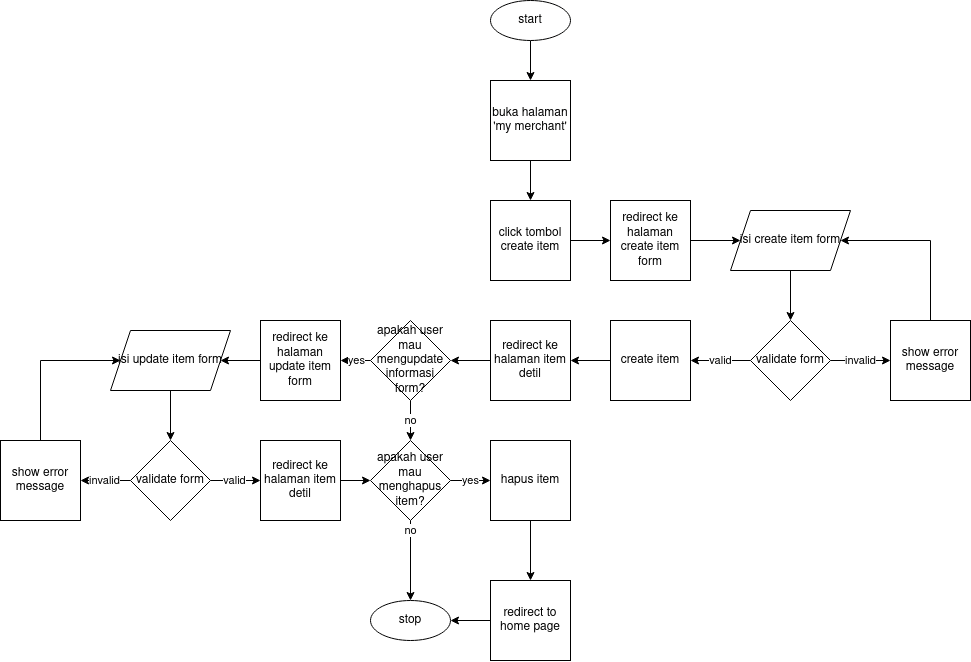

The diagram above was exported from draw.io. Its source (the exported page's mxGraphModel, read from the mxfile embedded in the PNG):
<mxGraphModel dx="2899" dy="1131" grid="1" gridSize="10" guides="1" tooltips="1" connect="1" arrows="1" fold="1" page="1" pageScale="1" pageWidth="850" pageHeight="1100" math="0" shadow="0">
  <root>
    <mxCell id="0" />
    <mxCell id="1" parent="0" />
    <mxCell id="zTmQfGpNIVU_1hk3MtEp-4" value="" style="edgeStyle=orthogonalEdgeStyle;rounded=0;orthogonalLoop=1;jettySize=auto;html=1;" edge="1" parent="1" source="zTmQfGpNIVU_1hk3MtEp-1" target="zTmQfGpNIVU_1hk3MtEp-2">
      <mxGeometry relative="1" as="geometry" />
    </mxCell>
    <mxCell id="zTmQfGpNIVU_1hk3MtEp-1" value="start" style="ellipse;whiteSpace=wrap;html=1;" vertex="1" parent="1">
      <mxGeometry x="360" y="120" width="80" height="40" as="geometry" />
    </mxCell>
    <mxCell id="zTmQfGpNIVU_1hk3MtEp-5" value="" style="edgeStyle=orthogonalEdgeStyle;rounded=0;orthogonalLoop=1;jettySize=auto;html=1;" edge="1" parent="1" source="zTmQfGpNIVU_1hk3MtEp-2" target="zTmQfGpNIVU_1hk3MtEp-3">
      <mxGeometry relative="1" as="geometry" />
    </mxCell>
    <mxCell id="zTmQfGpNIVU_1hk3MtEp-2" value="buka halaman 'my merchant'" style="whiteSpace=wrap;html=1;aspect=fixed;" vertex="1" parent="1">
      <mxGeometry x="360" y="200" width="80" height="80" as="geometry" />
    </mxCell>
    <mxCell id="zTmQfGpNIVU_1hk3MtEp-7" value="" style="edgeStyle=orthogonalEdgeStyle;rounded=0;orthogonalLoop=1;jettySize=auto;html=1;" edge="1" parent="1" source="zTmQfGpNIVU_1hk3MtEp-3" target="zTmQfGpNIVU_1hk3MtEp-6">
      <mxGeometry relative="1" as="geometry" />
    </mxCell>
    <mxCell id="zTmQfGpNIVU_1hk3MtEp-3" value="click tombol create item" style="whiteSpace=wrap;html=1;aspect=fixed;" vertex="1" parent="1">
      <mxGeometry x="360" y="320" width="80" height="80" as="geometry" />
    </mxCell>
    <mxCell id="zTmQfGpNIVU_1hk3MtEp-9" value="" style="edgeStyle=orthogonalEdgeStyle;rounded=0;orthogonalLoop=1;jettySize=auto;html=1;" edge="1" parent="1" source="zTmQfGpNIVU_1hk3MtEp-6" target="zTmQfGpNIVU_1hk3MtEp-8">
      <mxGeometry relative="1" as="geometry" />
    </mxCell>
    <mxCell id="zTmQfGpNIVU_1hk3MtEp-6" value="redirect ke halaman create item form" style="whiteSpace=wrap;html=1;aspect=fixed;" vertex="1" parent="1">
      <mxGeometry x="480" y="320" width="80" height="80" as="geometry" />
    </mxCell>
    <mxCell id="zTmQfGpNIVU_1hk3MtEp-11" value="" style="edgeStyle=orthogonalEdgeStyle;rounded=0;orthogonalLoop=1;jettySize=auto;html=1;" edge="1" parent="1" source="zTmQfGpNIVU_1hk3MtEp-8" target="zTmQfGpNIVU_1hk3MtEp-10">
      <mxGeometry relative="1" as="geometry" />
    </mxCell>
    <mxCell id="zTmQfGpNIVU_1hk3MtEp-8" value="isi create item form" style="shape=parallelogram;perimeter=parallelogramPerimeter;whiteSpace=wrap;html=1;fixedSize=1;" vertex="1" parent="1">
      <mxGeometry x="600" y="330" width="120" height="60" as="geometry" />
    </mxCell>
    <mxCell id="zTmQfGpNIVU_1hk3MtEp-13" value="invalid" style="edgeStyle=orthogonalEdgeStyle;rounded=0;orthogonalLoop=1;jettySize=auto;html=1;" edge="1" parent="1" source="zTmQfGpNIVU_1hk3MtEp-10" target="zTmQfGpNIVU_1hk3MtEp-12">
      <mxGeometry relative="1" as="geometry" />
    </mxCell>
    <mxCell id="zTmQfGpNIVU_1hk3MtEp-16" value="valid" style="edgeStyle=orthogonalEdgeStyle;rounded=0;orthogonalLoop=1;jettySize=auto;html=1;" edge="1" parent="1" source="zTmQfGpNIVU_1hk3MtEp-10" target="zTmQfGpNIVU_1hk3MtEp-15">
      <mxGeometry relative="1" as="geometry" />
    </mxCell>
    <mxCell id="zTmQfGpNIVU_1hk3MtEp-10" value="validate form" style="rhombus;whiteSpace=wrap;html=1;" vertex="1" parent="1">
      <mxGeometry x="620" y="440" width="80" height="80" as="geometry" />
    </mxCell>
    <mxCell id="zTmQfGpNIVU_1hk3MtEp-14" style="edgeStyle=orthogonalEdgeStyle;rounded=0;orthogonalLoop=1;jettySize=auto;html=1;entryX=1;entryY=0.5;entryDx=0;entryDy=0;" edge="1" parent="1" source="zTmQfGpNIVU_1hk3MtEp-12" target="zTmQfGpNIVU_1hk3MtEp-8">
      <mxGeometry relative="1" as="geometry">
        <Array as="points">
          <mxPoint x="800" y="360" />
        </Array>
      </mxGeometry>
    </mxCell>
    <mxCell id="zTmQfGpNIVU_1hk3MtEp-12" value="show error message" style="whiteSpace=wrap;html=1;aspect=fixed;" vertex="1" parent="1">
      <mxGeometry x="760" y="440" width="80" height="80" as="geometry" />
    </mxCell>
    <mxCell id="zTmQfGpNIVU_1hk3MtEp-19" value="" style="edgeStyle=orthogonalEdgeStyle;rounded=0;orthogonalLoop=1;jettySize=auto;html=1;" edge="1" parent="1" source="zTmQfGpNIVU_1hk3MtEp-15" target="zTmQfGpNIVU_1hk3MtEp-17">
      <mxGeometry relative="1" as="geometry" />
    </mxCell>
    <mxCell id="zTmQfGpNIVU_1hk3MtEp-15" value="create item" style="whiteSpace=wrap;html=1;aspect=fixed;" vertex="1" parent="1">
      <mxGeometry x="480" y="440" width="80" height="80" as="geometry" />
    </mxCell>
    <mxCell id="zTmQfGpNIVU_1hk3MtEp-21" value="" style="edgeStyle=orthogonalEdgeStyle;rounded=0;orthogonalLoop=1;jettySize=auto;html=1;" edge="1" parent="1" source="zTmQfGpNIVU_1hk3MtEp-17" target="zTmQfGpNIVU_1hk3MtEp-20">
      <mxGeometry relative="1" as="geometry" />
    </mxCell>
    <mxCell id="zTmQfGpNIVU_1hk3MtEp-17" value="redirect ke halaman item detil" style="whiteSpace=wrap;html=1;aspect=fixed;" vertex="1" parent="1">
      <mxGeometry x="360" y="440" width="80" height="80" as="geometry" />
    </mxCell>
    <mxCell id="zTmQfGpNIVU_1hk3MtEp-23" value="yes" style="edgeStyle=orthogonalEdgeStyle;rounded=0;orthogonalLoop=1;jettySize=auto;html=1;" edge="1" parent="1" source="zTmQfGpNIVU_1hk3MtEp-20" target="zTmQfGpNIVU_1hk3MtEp-22">
      <mxGeometry relative="1" as="geometry" />
    </mxCell>
    <mxCell id="zTmQfGpNIVU_1hk3MtEp-36" value="no" style="edgeStyle=orthogonalEdgeStyle;rounded=0;orthogonalLoop=1;jettySize=auto;html=1;" edge="1" parent="1" source="zTmQfGpNIVU_1hk3MtEp-20" target="zTmQfGpNIVU_1hk3MtEp-35">
      <mxGeometry relative="1" as="geometry" />
    </mxCell>
    <mxCell id="zTmQfGpNIVU_1hk3MtEp-20" value="apakah user mau mengupdate informasi form?" style="rhombus;whiteSpace=wrap;html=1;" vertex="1" parent="1">
      <mxGeometry x="240" y="440" width="80" height="80" as="geometry" />
    </mxCell>
    <mxCell id="zTmQfGpNIVU_1hk3MtEp-25" value="" style="edgeStyle=orthogonalEdgeStyle;rounded=0;orthogonalLoop=1;jettySize=auto;html=1;" edge="1" parent="1" source="zTmQfGpNIVU_1hk3MtEp-22" target="zTmQfGpNIVU_1hk3MtEp-24">
      <mxGeometry relative="1" as="geometry" />
    </mxCell>
    <mxCell id="zTmQfGpNIVU_1hk3MtEp-22" value="redirect ke halaman update item form" style="whiteSpace=wrap;html=1;aspect=fixed;" vertex="1" parent="1">
      <mxGeometry x="130" y="440" width="80" height="80" as="geometry" />
    </mxCell>
    <mxCell id="zTmQfGpNIVU_1hk3MtEp-29" value="" style="edgeStyle=orthogonalEdgeStyle;rounded=0;orthogonalLoop=1;jettySize=auto;html=1;" edge="1" parent="1" source="zTmQfGpNIVU_1hk3MtEp-24" target="zTmQfGpNIVU_1hk3MtEp-28">
      <mxGeometry relative="1" as="geometry" />
    </mxCell>
    <mxCell id="zTmQfGpNIVU_1hk3MtEp-24" value="isi update item form" style="shape=parallelogram;perimeter=parallelogramPerimeter;whiteSpace=wrap;html=1;fixedSize=1;" vertex="1" parent="1">
      <mxGeometry x="-20" y="450" width="120" height="60" as="geometry" />
    </mxCell>
    <mxCell id="zTmQfGpNIVU_1hk3MtEp-33" value="invalid" style="edgeStyle=orthogonalEdgeStyle;rounded=0;orthogonalLoop=1;jettySize=auto;html=1;" edge="1" parent="1" source="zTmQfGpNIVU_1hk3MtEp-28" target="zTmQfGpNIVU_1hk3MtEp-32">
      <mxGeometry relative="1" as="geometry" />
    </mxCell>
    <mxCell id="zTmQfGpNIVU_1hk3MtEp-39" value="valid" style="edgeStyle=orthogonalEdgeStyle;rounded=0;orthogonalLoop=1;jettySize=auto;html=1;" edge="1" parent="1" source="zTmQfGpNIVU_1hk3MtEp-28" target="zTmQfGpNIVU_1hk3MtEp-37">
      <mxGeometry relative="1" as="geometry" />
    </mxCell>
    <mxCell id="zTmQfGpNIVU_1hk3MtEp-28" value="validate form" style="rhombus;whiteSpace=wrap;html=1;" vertex="1" parent="1">
      <mxGeometry y="560" width="80" height="80" as="geometry" />
    </mxCell>
    <mxCell id="zTmQfGpNIVU_1hk3MtEp-34" style="edgeStyle=orthogonalEdgeStyle;rounded=0;orthogonalLoop=1;jettySize=auto;html=1;" edge="1" parent="1" source="zTmQfGpNIVU_1hk3MtEp-32" target="zTmQfGpNIVU_1hk3MtEp-24">
      <mxGeometry relative="1" as="geometry">
        <Array as="points">
          <mxPoint x="-90" y="480" />
        </Array>
      </mxGeometry>
    </mxCell>
    <mxCell id="zTmQfGpNIVU_1hk3MtEp-32" value="show error message" style="whiteSpace=wrap;html=1;aspect=fixed;" vertex="1" parent="1">
      <mxGeometry x="-130" y="560" width="80" height="80" as="geometry" />
    </mxCell>
    <mxCell id="zTmQfGpNIVU_1hk3MtEp-43" value="no" style="edgeStyle=orthogonalEdgeStyle;rounded=0;orthogonalLoop=1;jettySize=auto;html=1;" edge="1" parent="1" source="zTmQfGpNIVU_1hk3MtEp-35" target="zTmQfGpNIVU_1hk3MtEp-42">
      <mxGeometry x="-0.75" relative="1" as="geometry">
        <mxPoint as="offset" />
      </mxGeometry>
    </mxCell>
    <mxCell id="zTmQfGpNIVU_1hk3MtEp-45" value="yes" style="edgeStyle=orthogonalEdgeStyle;rounded=0;orthogonalLoop=1;jettySize=auto;html=1;" edge="1" parent="1" source="zTmQfGpNIVU_1hk3MtEp-35" target="zTmQfGpNIVU_1hk3MtEp-44">
      <mxGeometry relative="1" as="geometry" />
    </mxCell>
    <mxCell id="zTmQfGpNIVU_1hk3MtEp-35" value="apakah user mau menghapus item?" style="rhombus;whiteSpace=wrap;html=1;" vertex="1" parent="1">
      <mxGeometry x="240" y="560" width="80" height="80" as="geometry" />
    </mxCell>
    <mxCell id="zTmQfGpNIVU_1hk3MtEp-40" value="" style="edgeStyle=orthogonalEdgeStyle;rounded=0;orthogonalLoop=1;jettySize=auto;html=1;" edge="1" parent="1" source="zTmQfGpNIVU_1hk3MtEp-37" target="zTmQfGpNIVU_1hk3MtEp-35">
      <mxGeometry relative="1" as="geometry" />
    </mxCell>
    <mxCell id="zTmQfGpNIVU_1hk3MtEp-37" value="redirect ke halaman item detil" style="whiteSpace=wrap;html=1;aspect=fixed;" vertex="1" parent="1">
      <mxGeometry x="130" y="560" width="80" height="80" as="geometry" />
    </mxCell>
    <mxCell id="zTmQfGpNIVU_1hk3MtEp-42" value="stop" style="ellipse;whiteSpace=wrap;html=1;" vertex="1" parent="1">
      <mxGeometry x="240" y="720" width="80" height="40" as="geometry" />
    </mxCell>
    <mxCell id="zTmQfGpNIVU_1hk3MtEp-47" value="" style="edgeStyle=orthogonalEdgeStyle;rounded=0;orthogonalLoop=1;jettySize=auto;html=1;" edge="1" parent="1" source="zTmQfGpNIVU_1hk3MtEp-44" target="zTmQfGpNIVU_1hk3MtEp-46">
      <mxGeometry relative="1" as="geometry" />
    </mxCell>
    <mxCell id="zTmQfGpNIVU_1hk3MtEp-44" value="hapus item" style="whiteSpace=wrap;html=1;aspect=fixed;" vertex="1" parent="1">
      <mxGeometry x="360" y="560" width="80" height="80" as="geometry" />
    </mxCell>
    <mxCell id="zTmQfGpNIVU_1hk3MtEp-48" value="" style="edgeStyle=orthogonalEdgeStyle;rounded=0;orthogonalLoop=1;jettySize=auto;html=1;" edge="1" parent="1" source="zTmQfGpNIVU_1hk3MtEp-46" target="zTmQfGpNIVU_1hk3MtEp-42">
      <mxGeometry relative="1" as="geometry" />
    </mxCell>
    <mxCell id="zTmQfGpNIVU_1hk3MtEp-46" value="redirect to home page" style="whiteSpace=wrap;html=1;aspect=fixed;" vertex="1" parent="1">
      <mxGeometry x="360" y="700" width="80" height="80" as="geometry" />
    </mxCell>
  </root>
</mxGraphModel>